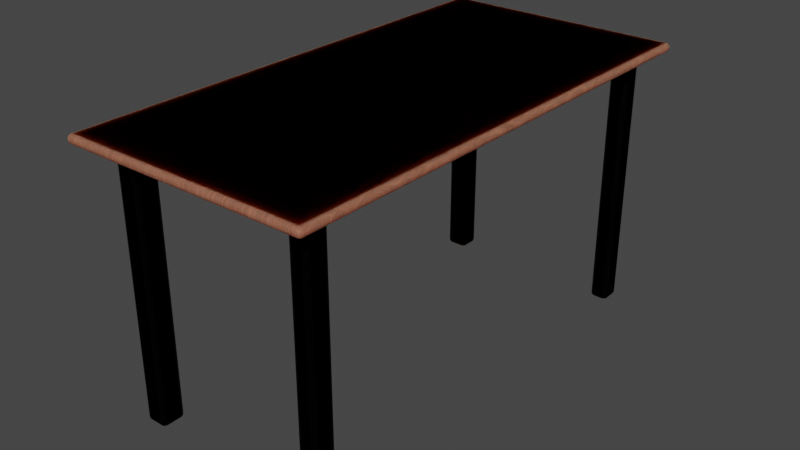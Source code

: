 # Source: Tables.blend  (saved by Blender 3.4.6; exported with 4.5.12 LTS)
import bpy
from mathutils import Matrix  # noqa: F401  (used for matrix-valued properties, if any)

bpy.ops.wm.read_factory_settings(use_empty=True)
scene = bpy.context.scene
scene.name = 'Scene'

# ---- collections
col_collection = bpy.data.collections.new('Collection'); scene.collection.children.link(col_collection)

# ---- images (referenced by path relative to the original .blend; pixels are not part of the script)
import os
ASSET_DIR = os.environ.get("B2B_ASSET_DIR", "")  # directory of the original .blend (textures are referenced by path, not embedded)
HERE = os.path.dirname(os.path.abspath(__file__))  # packed textures are extracted next to this script under _unpacked/

def load_image(name, relpath, width, height, colorspace="sRGB"):
    """Load a texture the original file referenced (path relative to the .blend, or extracted next to this script)."""
    p = next((c for c in (os.path.join(HERE, relpath), os.path.join(ASSET_DIR, relpath)) if relpath and os.path.exists(c)), "")
    if p:
        img = bpy.data.images.load(p, check_existing=True)
        img.name = name
    else:  # same state as the original file: an image datablock whose file is absent (Cycles renders it pink)
        img = bpy.data.images.new(name, width, height)
        img.source = "FILE"
        img.filepath = "//" + (relpath or name)
    img.colorspace_settings.name = colorspace
    return img
img_normals_table = load_image('Normals_Table', '', 1024, 1024, 'sRGB')
img_diffuse = load_image('Diffuse', 'Diffuse.png', 1024, 1024, 'sRGB')

# ---- materials (node trees are filled in below, after node groups)
mat_plank = bpy.data.materials.new('Plank')
mat_metal = bpy.data.materials.new('Metal')
mat_baking = bpy.data.materials.new('Baking')
mat_material = bpy.data.materials.new('Material')
mat_material.alpha_threshold = 0.0
mat_material.roughness = 0.5
mat_material.line_color = (0.0, 0.0, 0.0, 1.0)
mat_normals = bpy.data.materials.new('Normals')

# ---- material node trees
mat_plank.use_nodes = True; mat_plank.node_tree.nodes.clear()
_N = mat_plank.node_tree.nodes; _L = mat_plank.node_tree.links
n0 = _N.new('ShaderNodeTexNoise'); n0.name = 'Musgrave Texture'; n0.location = (-1074, 209)
n0.width = 150
n0.normalize = False
n0.inputs[2].default_value = 1.0
n0.inputs[3].default_value = 1.0
n0.inputs[4].default_value = 0.25
n1 = _N.new('ShaderNodeMapping'); n1.name = 'Mapping'; n1.location = (-1254, 169)
n1.inputs[3].default_value = (16.5, 3.9, 1.0)
n2 = _N.new('ShaderNodeBump'); n2.name = 'Bump'; n2.location = (-325, -285)
n2.inputs[0].default_value = 0.1
n2.inputs[1].default_value = 1.0
n2.inputs[2].default_value = 1.0
n3 = _N.new('ShaderNodeValToRGB'); n3.name = 'ColorRamp.001'; n3.location = (-499, 9)
while len(n3.color_ramp.elements) > 1: n3.color_ramp.elements.remove(n3.color_ramp.elements[-1])
n3.color_ramp.elements[0].position = 0.0; n3.color_ramp.elements[0].color = (0.0, 0.0, 0.0, 1.0)
_e = n3.color_ramp.elements.new(1.0); _e.color = (1.0, 1.0, 1.0, 1.0)
n4 = _N.new('ShaderNodeValToRGB'); n4.name = 'ColorRamp'; n4.location = (-504, 286)
while len(n4.color_ramp.elements) > 1: n4.color_ramp.elements.remove(n4.color_ramp.elements[-1])
n4.color_ramp.elements[0].position = 0.0; n4.color_ramp.elements[0].color = (1.0, 0.2656, 0.07006, 1.0)
_e = n4.color_ramp.elements.new(0.3318); _e.color = (1.0, 0.3599, 0.2254, 1.0)
_e = n4.color_ramp.elements.new(0.7227); _e.color = (0.0, 0.0, 0.0, 1.0)
n5 = _N.new('ShaderNodeTexNoise'); n5.name = 'Noise Texture'; n5.location = (-826, 200)
n5.inputs[2].default_value = 2.0
n5.inputs[3].default_value = 15.0
n5.inputs[4].default_value = 0.8
n5.inputs[8].default_value = 1.2
n6 = _N.new('ShaderNodeTexCoord'); n6.name = 'Texture Coordinate'; n6.location = (-1434, 169)
n7 = _N.new('ShaderNodeBsdfPrincipled'); n7.name = 'Principled BSDF'; n7.location = (50, 300)
n7.distribution = 'GGX'
n7.subsurface_method = 'RANDOM_WALK_SKIN'
n7.inputs[3].default_value = 1.45
n7.inputs[8].default_value = 1.0
n7.inputs[10].default_value = 0.06364
n7.inputs[27].default_value = (0.0, 0.0, 0.0, 1.0)
n7.inputs[28].default_value = 1.0
n8 = _N.new('ShaderNodeOutputMaterial'); n8.name = 'Material Output'; n8.location = (340, 300)
n9 = _N.new('ShaderNodeMix'); n9.name = 'Mix'; n9.location = (-120, 180)
n9.data_type = 'RGBA'
n9.inputs[0].default_value = 0.06364
_L.new(n1.outputs[0], n0.inputs[0])
_L.new(n2.outputs[0], n7.inputs[5])
_L.new(n3.outputs[0], n7.inputs[2])
_L.new(n0.outputs[0], n5.inputs[0])
_L.new(n5.outputs[0], n4.inputs[0])
_L.new(n5.outputs[0], n3.inputs[0])
_L.new(n5.outputs[0], n2.inputs[3])
_L.new(n6.outputs[3], n1.inputs[0])
_L.new(n7.outputs[0], n8.inputs[0])
_L.new(n4.outputs[0], n9.inputs[6])
_L.new(n4.outputs[0], n9.inputs[7])
_L.new(n9.outputs[2], n7.inputs[0])
n8.is_active_output = True
mat_metal.use_nodes = True; mat_metal.node_tree.nodes.clear()
_N = mat_metal.node_tree.nodes; _L = mat_metal.node_tree.links
n0 = _N.new('ShaderNodeOutputMaterial'); n0.name = 'Material Output'; n0.location = (300, 300)
n1 = _N.new('ShaderNodeBsdfPrincipled'); n1.name = 'Principled BSDF'; n1.location = (-3, 294)
n1.distribution = 'GGX'
n1.subsurface_method = 'RANDOM_WALK_SKIN'
n1.inputs[0].default_value = (0.0, 0.0, 0.0, 1.0)
n1.inputs[1].default_value = 0.8091
n1.inputs[2].default_value = 0.4682
n1.inputs[3].default_value = 1.45
n1.inputs[27].default_value = (0.0, 0.0, 0.0, 1.0)
n1.inputs[28].default_value = 1.0
_L.new(n1.outputs[0], n0.inputs[0])
n0.is_active_output = True
mat_baking.use_nodes = True; mat_baking.node_tree.nodes.clear()
_N = mat_baking.node_tree.nodes; _L = mat_baking.node_tree.links
n0 = _N.new('ShaderNodeBsdfPrincipled'); n0.name = 'Principled BSDF'; n0.location = (10, 300)
n0.distribution = 'GGX'
n0.subsurface_method = 'RANDOM_WALK_SKIN'
n0.inputs[3].default_value = 1.45
n0.inputs[27].default_value = (0.0, 0.0, 0.0, 1.0)
n0.inputs[28].default_value = 1.0
n1 = _N.new('ShaderNodeOutputMaterial'); n1.name = 'Material Output'; n1.location = (300, 300)
n2 = _N.new('ShaderNodeTexImage'); n2.name = 'Image Texture'; n2.location = (-367, 242)
n2.image = img_normals_table
_L.new(n0.outputs[0], n1.inputs[0])
_L.new(n2.outputs[0], n0.inputs[0])
n1.is_active_output = True
mat_material.use_nodes = True; mat_material.node_tree.nodes.clear()
_N = mat_material.node_tree.nodes; _L = mat_material.node_tree.links
n0 = _N.new('ShaderNodeOutputMaterial'); n0.name = 'Material Output'; n0.location = (300, 300)
n1 = _N.new('ShaderNodeBsdfPrincipled'); n1.name = 'Principled BSDF'; n1.location = (10, 300)
n1.distribution = 'GGX'
n1.subsurface_method = 'RANDOM_WALK_SKIN'
n1.inputs[3].default_value = 1.45
n1.inputs[27].default_value = (0.0, 0.0, 0.0, 1.0)
n1.inputs[28].default_value = 1.0
_L.new(n1.outputs[0], n0.inputs[0])
n0.is_active_output = True
mat_normals.use_nodes = True; mat_normals.node_tree.nodes.clear()
_N = mat_normals.node_tree.nodes; _L = mat_normals.node_tree.links
n0 = _N.new('ShaderNodeBsdfPrincipled'); n0.name = 'Principled BSDF'; n0.location = (10, 300)
n0.distribution = 'GGX'
n0.subsurface_method = 'RANDOM_WALK_SKIN'
n0.inputs[3].default_value = 1.45
n0.inputs[27].default_value = (0.0, 0.0, 0.0, 1.0)
n0.inputs[28].default_value = 1.0
n1 = _N.new('ShaderNodeOutputMaterial'); n1.name = 'Material Output'; n1.location = (300, 300)
n2 = _N.new('ShaderNodeTexImage'); n2.name = 'Image Texture'; n2.location = (-506, 203)
n2.image = img_diffuse
_L.new(n0.outputs[0], n1.inputs[0])
n1.is_active_output = True

# ---- world
world_world = bpy.data.worlds.new('World'); scene.world = world_world
world_world.use_nodes = True; world_world.node_tree.nodes.clear()
_N = world_world.node_tree.nodes; _L = world_world.node_tree.links
n0 = _N.new('ShaderNodeOutputWorld'); n0.name = 'World Output'; n0.location = (300, 300)
n1 = _N.new('ShaderNodeBackground'); n1.name = 'Background'; n1.location = (10, 300)
n1.inputs[0].default_value = (0.05088, 0.05088, 0.05088, 1.0)
_L.new(n1.outputs[0], n0.inputs[0])
n0.is_active_output = True
world_world.color = (0.05088, 0.05088, 0.05088)
world_world.use_sun_shadow = False
world_world.sun_shadow_jitter_overblur = 0.0

# ---- meshes
me_cube_004 = bpy.data.meshes.new('Cube.004')
me_cube_004.from_pydata([(0.9725, -2.014, 2.171), (0.9725, -2.014, 2.1), (0.9725, 1.986, 2.171), (0.9725, 1.986, 2.1), (-1.028, -2.014, 2.171), (-1.028, -2.014, 2.1), (-1.028, 1.986, 2.171), (-1.028, 1.986, 2.1), (0.9725, -1.814, 2.171), (0.9725, -1.814, 2.1), (-1.028, -1.814, 2.171), (-1.028, -1.814, 2.1), (0.9725, -1.624, 2.1), (-1.028, -1.624, 2.171), (0.9725, -1.624, 2.171), (-1.028, -1.624, 2.1), (0.9725, 1.805, 2.1), (-1.028, 1.805, 2.171), (0.9725, 1.805, 2.171), (-1.028, 1.805, 2.1), (0.9725, 1.634, 2.171), (-1.028, 1.634, 2.1), (0.9725, 1.634, 2.1), (-1.028, 1.634, 2.171), (-0.8275, 1.986, 2.171), (-0.8275, 1.986, 2.1), (-0.8275, -2.014, 2.171), (-0.8275, -2.014, 2.1), (-0.8275, -1.814, 2.1), (-0.8275, -1.814, 2.171), (-0.8275, -1.624, 2.171), (-0.8275, -1.624, 2.1), (-0.8275, 1.805, 2.1), (-0.8275, 1.805, 2.171), (-0.8275, 1.634, 2.1), (-0.8275, 1.634, 2.171), (-0.6475, 1.986, 2.171), (-0.6475, -2.014, 2.1), (-0.6475, -1.814, 2.171), (-0.6475, -1.624, 2.171), (-0.6475, 1.805, 2.171), (-0.6475, 1.634, 2.171), (-0.6475, 1.986, 2.1), (-0.6475, -2.014, 2.171), (-0.6475, -1.814, 2.1), (-0.6475, -1.624, 2.1), (-0.6475, 1.805, 2.1), (-0.6475, 1.634, 2.1), (0.8105, 1.986, 2.171), (0.8105, -2.014, 2.1), (0.8105, -1.814, 2.171), (0.8105, -1.624, 2.171), (0.8105, 1.805, 2.171), (0.8105, 1.634, 2.171), (0.8105, 1.986, 2.1), (0.8105, -2.014, 2.171), (0.8105, -1.814, 2.1), (0.8105, -1.624, 2.1), (0.8105, 1.805, 2.1), (0.8105, 1.634, 2.1), (0.6647, 1.986, 2.1), (0.6647, -2.014, 2.171), (0.6647, -1.814, 2.1), (0.6647, -1.624, 2.1), (0.6647, 1.805, 2.1), (0.6647, 1.634, 2.1), (0.6647, 1.986, 2.171), (0.6647, -2.014, 2.1), (0.6647, -1.814, 2.171), (0.6647, -1.624, 2.171), (0.6647, 1.805, 2.171), (0.6647, 1.634, 2.171), (-0.6475, -1.814, 2.0), (-0.8275, -1.814, 2.0), (-0.6475, -1.624, 2.0), (-0.8275, -1.624, 2.0), (-0.6475, 1.805, 2.0), (-0.8275, 1.805, 2.0), (-0.6475, 1.634, 2.0), (-0.8275, 1.634, 2.0), (0.6647, -1.814, 2.0), (0.6647, -1.624, 2.0), (0.6647, 1.805, 2.0), (0.6647, 1.634, 2.0), (0.8105, 1.805, 2.0), (0.8105, 1.634, 2.0), (0.8105, -1.624, 2.0), (0.8105, -1.814, 2.0), (-0.6475, -1.814, 5.661e-08), (-0.8275, -1.814, 7.235e-08), (-0.6475, -1.624, 5.661e-08), (-0.8275, -1.624, 7.235e-08), (-0.6475, 1.805, 5.661e-08), (-0.8275, 1.805, 7.235e-08), (-0.6475, 1.634, 5.661e-08), (-0.8275, 1.634, 7.235e-08), (0.8105, 1.805, -7.085e-08), (0.8105, 1.634, -7.085e-08), (0.8105, -1.624, -7.085e-08), (0.8105, -1.814, -7.085e-08), (0.6647, -1.814, -5.811e-08), (0.6647, -1.624, -5.811e-08), (0.6647, 1.805, -5.811e-08), (0.6647, 1.634, -5.811e-08)], [], [(18, 16, 3, 2), (24, 25, 7, 6), (10, 11, 5, 4), (55, 49, 1, 0), (29, 10, 4, 26), (56, 9, 1, 49), (57, 12, 9, 56), (30, 13, 10, 29), (13, 15, 11, 10), (0, 1, 9, 8), (23, 21, 15, 13), (35, 23, 13, 30), (59, 22, 12, 57), (8, 9, 12, 14), (54, 3, 16, 58), (24, 6, 17, 33), (6, 7, 19, 17), (20, 22, 16, 18), (14, 12, 22, 20), (58, 16, 22, 59), (33, 17, 23, 35), (17, 19, 21, 23), (40, 33, 35, 41), (19, 32, 34, 21), (36, 24, 33, 40), (7, 25, 32, 19), (21, 34, 31, 15), (41, 35, 30, 39), (39, 30, 29, 38), (15, 31, 28, 11), (11, 28, 27, 5), (38, 29, 26, 43), (4, 5, 27, 26), (36, 42, 25, 24), (66, 60, 42, 36), (68, 38, 43, 61), (69, 39, 38, 68), (71, 41, 39, 69), (66, 36, 40, 70), (70, 40, 41, 71), (62, 44, 72, 80), (25, 42, 46, 32), (64, 58, 84, 82), (59, 57, 86, 85), (28, 44, 37, 27), (26, 27, 37, 43), (18, 52, 53, 20), (2, 48, 52, 18), (20, 53, 51, 14), (14, 51, 50, 8), (8, 50, 55, 0), (2, 3, 54, 48), (31, 34, 79, 75), (60, 54, 58, 64), (32, 46, 76, 77), (56, 62, 80, 87), (62, 56, 49, 67), (61, 67, 49, 55), (43, 37, 67, 61), (44, 62, 67, 37), (47, 45, 74, 78), (47, 65, 63, 45), (42, 60, 64, 46), (58, 59, 85, 84), (52, 70, 71, 53), (48, 66, 70, 52), (53, 71, 69, 51), (51, 69, 68, 50), (50, 68, 61, 55), (48, 54, 60, 66), (86, 87, 99, 98), (79, 78, 74, 75), (75, 74, 90, 91), (83, 82, 102, 103), (83, 85, 86, 81), (72, 73, 89, 88), (74, 81, 80, 72), (76, 82, 83, 78), (57, 56, 87, 86), (45, 63, 81, 74), (44, 28, 73, 72), (28, 31, 75, 73), (46, 64, 82, 76), (65, 47, 78, 83), (63, 65, 83, 81), (34, 32, 77, 79), (93, 92, 94, 95), (91, 90, 88, 89), (102, 96, 97, 103), (101, 98, 99, 100), (77, 76, 92, 93), (87, 80, 100, 99), (78, 79, 95, 94), (81, 86, 98, 101), (76, 78, 94, 92), (79, 77, 93, 95), (82, 84, 96, 102), (85, 83, 103, 97), (74, 72, 88, 90), (73, 75, 91, 89), (80, 81, 101, 100), (84, 85, 97, 96)])
me_cube_004.polygons.foreach_set('material_index', [0, 0, 0, 0, 0, 0, 0, 0, 0, 0, 0, 0, 0, 0, 0, 0, 0, 0, 0, 0, 0, 0, 0, 0, 0, 0, 0, 0, 0, 0, 0, 0, 0, 0, 0, 0, 0, 0, 0, 0, 1, 0, 1, 1, 0, 0, 0, 0, 0, 0, 0, 0, 1, 0, 1, 1, 0, 0, 0, 0, 0, 0, 0, 1, 0, 0, 0, 0, 0, 0, 1, 0, 1, 1, 0, 1, 0, 0, 1, 0, 1, 1, 1, 0, 0, 1, 0, 0, 0, 0, 1, 1, 1, 1, 1, 1, 1, 1, 1, 1, 1, 1])
_uv = me_cube_004.uv_layers.new(name='UVMap')
_uv.uv.foreach_set('vector', [0.9065, 0.2947, 0.8973, 0.2947, 0.8973, 0.2714, 0.9065, 0.2714, 0.8877, 0.5557, 0.8784, 0.5557, 0.8784, 0.5299, 0.8877, 0.5299, 0.9157, 0.2972, 0.9065, 0.2972, 0.9065, 0.2714, 0.9157, 0.2714, 0.4237, 0.5379, 0.4145, 0.5379, 0.4145, 0.5169, 0.4237, 0.5169, 0.2843, 0.02585, 0.2585, 0.02585, 0.2585, 0.0, 0.2843, 0.0, 0.02094, 0.02585, 5.96e-08, 0.02585, 5.96e-08, 0.0, 0.02094, 0.0, 0.02094, 0.0504, 5.96e-08, 0.0504, 5.96e-08, 0.02585, 0.02094, 0.02585, 0.2843, 0.0504, 0.2585, 0.0504, 0.2585, 0.02585, 0.2843, 0.02585, 0.9157, 0.3218, 0.9065, 0.3218, 0.9065, 0.2972, 0.9157, 0.2972, 0.9065, 0.7883, 0.8973, 0.7883, 0.8973, 0.7625, 0.9065, 0.7625, 0.9157, 0.7428, 0.9065, 0.7428, 0.9065, 0.3218, 0.9157, 0.3218, 0.2843, 0.4714, 0.2585, 0.4714, 0.2585, 0.0504, 0.2843, 0.0504, 0.02094, 0.4714, 0.0, 0.4714, 5.96e-08, 0.0504, 0.02094, 0.0504, 0.9065, 0.7625, 0.8973, 0.7625, 0.8973, 0.7379, 0.9065, 0.7379, 0.02094, 0.5169, 0.0, 0.5169, 0.0, 0.4936, 0.02094, 0.4936, 0.2843, 0.5169, 0.2585, 0.5169, 0.2585, 0.4936, 0.2843, 0.4936, 0.9157, 0.7883, 0.9065, 0.7883, 0.9065, 0.765, 0.9157, 0.765, 0.9065, 0.3169, 0.8973, 0.3169, 0.8973, 0.2947, 0.9065, 0.2947, 0.9065, 0.7379, 0.8973, 0.7379, 0.8973, 0.3169, 0.9065, 0.3169, 0.02094, 0.4936, 0.0, 0.4936, 0.0, 0.4714, 0.02094, 0.4714, 0.2843, 0.4936, 0.2585, 0.4936, 0.2585, 0.4714, 0.2843, 0.4714, 0.9157, 0.765, 0.9065, 0.765, 0.9065, 0.7428, 0.9157, 0.7428, 0.3076, 0.4936, 0.2843, 0.4936, 0.2843, 0.4714, 0.3076, 0.4714, 0.2585, 0.4936, 0.2326, 0.4936, 0.2326, 0.4714, 0.2585, 0.4714, 0.3076, 0.5169, 0.2843, 0.5169, 0.2843, 0.4936, 0.3076, 0.4936, 0.2585, 0.5169, 0.2326, 0.5169, 0.2326, 0.4936, 0.2585, 0.4936, 0.2585, 0.4714, 0.2326, 0.4714, 0.2326, 0.0504, 0.2585, 0.0504, 0.3076, 0.4714, 0.2843, 0.4714, 0.2843, 0.0504, 0.3076, 0.0504, 0.3076, 0.0504, 0.2843, 0.0504, 0.2843, 0.02585, 0.3076, 0.02585, 0.2585, 0.0504, 0.2326, 0.0504, 0.2326, 0.02585, 0.2585, 0.02585, 0.2585, 0.02585, 0.2326, 0.02585, 0.2326, 5.96e-08, 0.2585, 5.96e-08, 0.3076, 0.02585, 0.2843, 0.02585, 0.2843, 0.0, 0.3076, 0.0, 0.4237, 0.7754, 0.4145, 0.7754, 0.4145, 0.7495, 0.4237, 0.7495, 0.8877, 0.579, 0.8784, 0.579, 0.8784, 0.5557, 0.8877, 0.5557, 0.8877, 0.7485, 0.8784, 0.7485, 0.8784, 0.579, 0.8877, 0.579, 0.4772, 0.02585, 0.3076, 0.02585, 0.3076, 0.0, 0.4772, 0.0, 0.4772, 0.0504, 0.3076, 0.0504, 0.3076, 0.02585, 0.4772, 0.02585, 0.4772, 0.4714, 0.3076, 0.4714, 0.3076, 0.0504, 0.4772, 0.0504, 0.4772, 0.5169, 0.3076, 0.5169, 0.3076, 0.4936, 0.4772, 0.4936, 0.4772, 0.4936, 0.3076, 0.4936, 0.3076, 0.4714, 0.4772, 0.4714, 0.9812, 0.2714, 0.8116, 0.2714, 0.8116, 0.2585, 0.9812, 0.2585, 0.2326, 0.5169, 0.2094, 0.5169, 0.2094, 0.4936, 0.2326, 0.4936, 0.3624, 0.5169, 0.3813, 0.5169, 0.3813, 0.5299, 0.3624, 0.5299, 0.7883, 0.4899, 0.7883, 0.911, 0.7754, 0.911, 0.7754, 0.4899, 0.2326, 0.02585, 0.2094, 0.02585, 0.2094, 5.96e-08, 0.2326, 5.96e-08, 0.4237, 0.7495, 0.4145, 0.7495, 0.4145, 0.7263, 0.4237, 0.7263, 0.5169, 0.4936, 0.496, 0.4936, 0.496, 0.4714, 0.5169, 0.4714, 0.5169, 0.5169, 0.496, 0.5169, 0.496, 0.4936, 0.5169, 0.4936, 0.5169, 0.4714, 0.496, 0.4714, 0.496, 0.0504, 0.5169, 0.0504, 0.5169, 0.0504, 0.496, 0.0504, 0.496, 0.02585, 0.5169, 0.02585, 0.5169, 0.02585, 0.496, 0.02585, 0.496, 0.0, 0.5169, 0.0, 0.8877, 0.7883, 0.8784, 0.7883, 0.8784, 0.7674, 0.8877, 0.7674, 0.7883, 0.02455, 0.7883, 0.4456, 0.7754, 0.4456, 0.7754, 0.02455, 0.03978, 0.5169, 0.02094, 0.5169, 0.02094, 0.4936, 0.03978, 0.4936, 0.1696, 0.5169, 0.1928, 0.5169, 0.1928, 0.5299, 0.1696, 0.5299, 1.0, 0.2714, 0.9812, 0.2714, 0.9812, 0.2585, 1.0, 0.2585, 0.03978, 0.02585, 0.02094, 0.02585, 0.02094, 0.0, 0.03978, 0.0, 0.4237, 0.5567, 0.4145, 0.5567, 0.4145, 0.5379, 0.4237, 0.5379, 0.4237, 0.7263, 0.4145, 0.7263, 0.4145, 0.5567, 0.4237, 0.5567, 0.2094, 0.02585, 0.03978, 0.02585, 0.03978, 0.0, 0.2094, 5.96e-08, 0.8526, 0.6924, 0.8526, 0.2714, 0.8655, 0.2714, 0.8655, 0.6924, 0.1696, 0.938, 4.47e-08, 0.938, 0.0, 0.5169, 0.1696, 0.5169, 0.2094, 0.5169, 0.03978, 0.5169, 0.03978, 0.4936, 0.2094, 0.4936, 0.7883, 0.4678, 0.7883, 0.4899, 0.7754, 0.4899, 0.7754, 0.4678, 0.496, 0.4936, 0.4772, 0.4936, 0.4772, 0.4714, 0.496, 0.4714, 0.496, 0.5169, 0.4772, 0.5169, 0.4772, 0.4936, 0.496, 0.4936, 0.496, 0.4714, 0.4772, 0.4714, 0.4772, 0.0504, 0.496, 0.0504, 0.496, 0.0504, 0.4772, 0.0504, 0.4772, 0.02585, 0.496, 0.02585, 0.496, 0.02585, 0.4772, 0.02585, 0.4772, 0.0, 0.496, 0.0, 0.8877, 0.7674, 0.8784, 0.7674, 0.8784, 0.7485, 0.8877, 0.7485, 0.7754, 0.911, 0.7754, 0.9355, 0.5169, 0.9355, 0.5169, 0.911, 0.8116, 0.6924, 0.7883, 0.6924, 0.7883, 0.2714, 0.8116, 0.2714, 0.4459, 0.5169, 0.4691, 0.5169, 0.4691, 0.7754, 0.4459, 0.7754, 0.4237, 0.5169, 0.4459, 0.5169, 0.4459, 0.7754, 0.4237, 0.7754, 0.8304, 0.6924, 0.8116, 0.6924, 0.8116, 0.2714, 0.8304, 0.2714, 0.8116, 0.2585, 0.7883, 0.2585, 0.7883, 0.0, 0.8116, 0.0, 0.8304, 0.6924, 0.8304, 0.862, 0.8059, 0.862, 0.8059, 0.6924, 0.8747, 0.6924, 0.8747, 0.862, 0.8526, 0.862, 0.8526, 0.6924, 0.7883, 0.911, 0.7883, 0.9355, 0.7754, 0.9355, 0.7754, 0.911, 0.9157, 0.441, 0.9157, 0.2714, 0.9286, 0.2714, 0.9286, 0.441, 0.8116, 0.2714, 0.7883, 0.2714, 0.7883, 0.2585, 0.8116, 0.2585, 0.7883, 0.0, 0.7883, 0.02455, 0.7754, 0.02455, 0.7754, 0.0, 0.1928, 0.5169, 0.3624, 0.5169, 0.3624, 0.5299, 0.1928, 0.5299, 0.7929, 0.862, 0.7929, 0.6924, 0.8059, 0.6924, 0.8059, 0.862, 0.8655, 0.6924, 0.8655, 0.2714, 0.8784, 0.2714, 0.8784, 0.6924, 0.7883, 0.4456, 0.7883, 0.4678, 0.7754, 0.4678, 0.7754, 0.4456, 0.3923, 0.7987, 0.3923, 0.7754, 0.4145, 0.7754, 0.4145, 0.7987, 0.4377, 0.7999, 0.4145, 0.7999, 0.4145, 0.7754, 0.4377, 0.7754, 0.488, 0.7976, 0.4691, 0.7976, 0.4691, 0.7754, 0.488, 0.7754, 0.5112, 0.7999, 0.4924, 0.7999, 0.4924, 0.7754, 0.5112, 0.7754, 0.1696, 0.5299, 0.1928, 0.5299, 0.1928, 0.7883, 0.1696, 0.7883, 1.0, 0.2585, 0.9812, 0.2585, 0.9812, 2.98e-08, 1.0, 2.98e-08, 0.4691, 0.5169, 0.4924, 0.5169, 0.4924, 0.7754, 0.4691, 0.7754, 0.8784, 0.2714, 0.8973, 0.2714, 0.8973, 0.5299, 0.8784, 0.5299, 0.8526, 0.5299, 0.8304, 0.5299, 0.8304, 0.2714, 0.8526, 0.2714, 0.7754, 0.4456, 0.7754, 0.4678, 0.5169, 0.4678, 0.5169, 0.4456, 0.3624, 0.5299, 0.3813, 0.5299, 0.3813, 0.7883, 0.3624, 0.7883, 0.8493, 0.7883, 0.8304, 0.7883, 0.8304, 0.5299, 0.8493, 0.5299, 0.4924, 0.5169, 0.5169, 0.5169, 0.5169, 0.7754, 0.4924, 0.7754, 0.7754, 0.0, 0.7754, 0.02455, 0.5169, 0.02455, 0.5169, 0.0, 0.3813, 0.5169, 0.4058, 0.5169, 0.4058, 0.7754, 0.3813, 0.7754, 0.7754, 0.4678, 0.7754, 0.4899, 0.5169, 0.4899, 0.5169, 0.4678])
me_cube_004.materials.append(mat_plank)
me_cube_004.materials.append(mat_metal)
me_cube_004.materials.append(mat_baking)
me_cube_004.update()
me_cube_005 = bpy.data.meshes.new('Cube.005')
me_cube_005.from_pydata([(0.9725, -2.014, 2.171), (0.9725, -2.014, 2.1), (0.9725, 1.986, 2.171), (0.9725, 1.986, 2.1), (-1.028, -2.014, 2.171), (-1.028, -2.014, 2.1), (-1.028, 1.986, 2.171), (-1.028, 1.986, 2.1), (0.9725, -1.814, 2.171), (0.9725, -1.814, 2.1), (-1.028, -1.814, 2.171), (-1.028, -1.814, 2.1), (0.9725, -1.624, 2.1), (-1.028, -1.624, 2.171), (0.9725, -1.624, 2.171), (-1.028, -1.624, 2.1), (0.9725, 1.805, 2.1), (-1.028, 1.805, 2.171), (0.9725, 1.805, 2.171), (-1.028, 1.805, 2.1), (0.9725, 1.634, 2.171), (-1.028, 1.634, 2.1), (0.9725, 1.634, 2.1), (-1.028, 1.634, 2.171), (-0.8275, 1.986, 2.171), (-0.8275, 1.986, 2.1), (-0.8275, -2.014, 2.171), (-0.8275, -2.014, 2.1), (-0.8275, -1.814, 2.1), (-0.8275, -1.814, 2.171), (-0.8275, -1.624, 2.171), (-0.8275, -1.624, 2.1), (-0.8275, 1.805, 2.1), (-0.8275, 1.805, 2.171), (-0.8275, 1.634, 2.1), (-0.8275, 1.634, 2.171), (-0.6475, 1.986, 2.171), (-0.6475, -2.014, 2.1), (-0.6475, -1.814, 2.171), (-0.6475, -1.624, 2.171), (-0.6475, 1.805, 2.171), (-0.6475, 1.634, 2.171), (-0.6475, 1.986, 2.1), (-0.6475, -2.014, 2.171), (-0.6475, -1.814, 2.1), (-0.6475, -1.624, 2.1), (-0.6475, 1.805, 2.1), (-0.6475, 1.634, 2.1), (0.8105, 1.986, 2.171), (0.8105, -2.014, 2.1), (0.8105, -1.814, 2.171), (0.8105, -1.624, 2.171), (0.8105, 1.805, 2.171), (0.8105, 1.634, 2.171), (0.8105, 1.986, 2.1), (0.8105, -2.014, 2.171), (0.8105, -1.814, 2.1), (0.8105, -1.624, 2.1), (0.8105, 1.805, 2.1), (0.8105, 1.634, 2.1), (0.6647, 1.986, 2.1), (0.6647, -2.014, 2.171), (0.6647, -1.814, 2.1), (0.6647, -1.624, 2.1), (0.6647, 1.805, 2.1), (0.6647, 1.634, 2.1), (0.6647, 1.986, 2.171), (0.6647, -2.014, 2.1), (0.6647, -1.814, 2.171), (0.6647, -1.624, 2.171), (0.6647, 1.805, 2.171), (0.6647, 1.634, 2.171), (-0.6475, -1.814, 2.0), (-0.8275, -1.814, 2.0), (-0.6475, -1.624, 2.0), (-0.8275, -1.624, 2.0), (-0.6475, 1.805, 2.0), (-0.8275, 1.805, 2.0), (-0.6475, 1.634, 2.0), (-0.8275, 1.634, 2.0), (0.6647, -1.814, 2.0), (0.6647, -1.624, 2.0), (0.6647, 1.805, 2.0), (0.6647, 1.634, 2.0), (0.8105, 1.805, 2.0), (0.8105, 1.634, 2.0), (0.8105, -1.624, 2.0), (0.8105, -1.814, 2.0), (-0.6475, -1.814, 5.661e-08), (-0.8275, -1.814, 7.235e-08), (-0.6475, -1.624, 5.661e-08), (-0.8275, -1.624, 7.235e-08), (-0.6475, 1.805, 5.661e-08), (-0.8275, 1.805, 7.235e-08), (-0.6475, 1.634, 5.661e-08), (-0.8275, 1.634, 7.235e-08), (0.8105, 1.805, -7.085e-08), (0.8105, 1.634, -7.085e-08), (0.8105, -1.624, -7.085e-08), (0.8105, -1.814, -7.085e-08), (0.6647, -1.814, -5.811e-08), (0.6647, -1.624, -5.811e-08), (0.6647, 1.805, -5.811e-08), (0.6647, 1.634, -5.811e-08)], [], [(18, 16, 3, 2), (24, 25, 7, 6), (10, 11, 5, 4), (55, 49, 1, 0), (29, 10, 4, 26), (56, 9, 1, 49), (57, 12, 9, 56), (30, 13, 10, 29), (13, 15, 11, 10), (0, 1, 9, 8), (23, 21, 15, 13), (35, 23, 13, 30), (59, 22, 12, 57), (8, 9, 12, 14), (54, 3, 16, 58), (24, 6, 17, 33), (6, 7, 19, 17), (20, 22, 16, 18), (14, 12, 22, 20), (58, 16, 22, 59), (33, 17, 23, 35), (17, 19, 21, 23), (40, 33, 35, 41), (19, 32, 34, 21), (36, 24, 33, 40), (7, 25, 32, 19), (21, 34, 31, 15), (41, 35, 30, 39), (39, 30, 29, 38), (15, 31, 28, 11), (11, 28, 27, 5), (38, 29, 26, 43), (4, 5, 27, 26), (36, 42, 25, 24), (66, 60, 42, 36), (68, 38, 43, 61), (69, 39, 38, 68), (71, 41, 39, 69), (66, 36, 40, 70), (70, 40, 41, 71), (62, 44, 72, 80), (25, 42, 46, 32), (64, 58, 84, 82), (59, 57, 86, 85), (28, 44, 37, 27), (26, 27, 37, 43), (18, 52, 53, 20), (2, 48, 52, 18), (20, 53, 51, 14), (14, 51, 50, 8), (8, 50, 55, 0), (2, 3, 54, 48), (31, 34, 79, 75), (60, 54, 58, 64), (32, 46, 76, 77), (56, 62, 80, 87), (62, 56, 49, 67), (61, 67, 49, 55), (43, 37, 67, 61), (44, 62, 67, 37), (47, 45, 74, 78), (47, 65, 63, 45), (42, 60, 64, 46), (58, 59, 85, 84), (52, 70, 71, 53), (48, 66, 70, 52), (53, 71, 69, 51), (51, 69, 68, 50), (50, 68, 61, 55), (48, 54, 60, 66), (86, 87, 99, 98), (79, 78, 74, 75), (75, 74, 90, 91), (83, 82, 102, 103), (83, 85, 86, 81), (72, 73, 89, 88), (74, 81, 80, 72), (76, 82, 83, 78), (57, 56, 87, 86), (45, 63, 81, 74), (44, 28, 73, 72), (28, 31, 75, 73), (46, 64, 82, 76), (65, 47, 78, 83), (63, 65, 83, 81), (34, 32, 77, 79), (93, 92, 94, 95), (91, 90, 88, 89), (102, 96, 97, 103), (101, 98, 99, 100), (77, 76, 92, 93), (87, 80, 100, 99), (78, 79, 95, 94), (81, 86, 98, 101), (76, 78, 94, 92), (79, 77, 93, 95), (82, 84, 96, 102), (85, 83, 103, 97), (74, 72, 88, 90), (73, 75, 91, 89), (80, 81, 101, 100), (84, 85, 97, 96)])
me_cube_005.polygons.foreach_set('material_index', [0, 0, 0, 0, 0, 0, 0, 0, 0, 0, 0, 0, 0, 0, 0, 0, 0, 0, 0, 0, 0, 0, 0, 0, 0, 0, 0, 0, 0, 0, 0, 0, 0, 0, 0, 0, 0, 0, 0, 0, 1, 0, 1, 1, 0, 0, 0, 0, 0, 0, 0, 0, 1, 0, 1, 1, 0, 0, 0, 0, 0, 0, 0, 1, 0, 0, 0, 0, 0, 0, 1, 0, 1, 1, 0, 1, 0, 0, 1, 0, 1, 1, 1, 0, 0, 1, 0, 0, 0, 0, 1, 1, 1, 1, 1, 1, 1, 1, 1, 1, 1, 1])
_uv = me_cube_005.uv_layers.new(name='UVMap')
_uv.uv.foreach_set('vector', [0.9065, 0.2947, 0.8973, 0.2947, 0.8973, 0.2714, 0.9065, 0.2714, 0.8877, 0.5557, 0.8784, 0.5557, 0.8784, 0.5299, 0.8877, 0.5299, 0.9157, 0.2972, 0.9065, 0.2972, 0.9065, 0.2714, 0.9157, 0.2714, 0.4237, 0.5379, 0.4145, 0.5379, 0.4145, 0.5169, 0.4237, 0.5169, 0.2843, 0.02585, 0.2585, 0.02585, 0.2585, 0.0, 0.2843, 0.0, 0.02094, 0.02585, 5.96e-08, 0.02585, 5.96e-08, 0.0, 0.02094, 0.0, 0.02094, 0.0504, 5.96e-08, 0.0504, 5.96e-08, 0.02585, 0.02094, 0.02585, 0.2843, 0.0504, 0.2585, 0.0504, 0.2585, 0.02585, 0.2843, 0.02585, 0.9157, 0.3218, 0.9065, 0.3218, 0.9065, 0.2972, 0.9157, 0.2972, 0.9065, 0.7883, 0.8973, 0.7883, 0.8973, 0.7625, 0.9065, 0.7625, 0.9157, 0.7428, 0.9065, 0.7428, 0.9065, 0.3218, 0.9157, 0.3218, 0.2843, 0.4714, 0.2585, 0.4714, 0.2585, 0.0504, 0.2843, 0.0504, 0.02094, 0.4714, 0.0, 0.4714, 5.96e-08, 0.0504, 0.02094, 0.0504, 0.9065, 0.7625, 0.8973, 0.7625, 0.8973, 0.7379, 0.9065, 0.7379, 0.02094, 0.5169, 0.0, 0.5169, 0.0, 0.4936, 0.02094, 0.4936, 0.2843, 0.5169, 0.2585, 0.5169, 0.2585, 0.4936, 0.2843, 0.4936, 0.9157, 0.7883, 0.9065, 0.7883, 0.9065, 0.765, 0.9157, 0.765, 0.9065, 0.3169, 0.8973, 0.3169, 0.8973, 0.2947, 0.9065, 0.2947, 0.9065, 0.7379, 0.8973, 0.7379, 0.8973, 0.3169, 0.9065, 0.3169, 0.02094, 0.4936, 0.0, 0.4936, 0.0, 0.4714, 0.02094, 0.4714, 0.2843, 0.4936, 0.2585, 0.4936, 0.2585, 0.4714, 0.2843, 0.4714, 0.9157, 0.765, 0.9065, 0.765, 0.9065, 0.7428, 0.9157, 0.7428, 0.3076, 0.4936, 0.2843, 0.4936, 0.2843, 0.4714, 0.3076, 0.4714, 0.2585, 0.4936, 0.2326, 0.4936, 0.2326, 0.4714, 0.2585, 0.4714, 0.3076, 0.5169, 0.2843, 0.5169, 0.2843, 0.4936, 0.3076, 0.4936, 0.2585, 0.5169, 0.2326, 0.5169, 0.2326, 0.4936, 0.2585, 0.4936, 0.2585, 0.4714, 0.2326, 0.4714, 0.2326, 0.0504, 0.2585, 0.0504, 0.3076, 0.4714, 0.2843, 0.4714, 0.2843, 0.0504, 0.3076, 0.0504, 0.3076, 0.0504, 0.2843, 0.0504, 0.2843, 0.02585, 0.3076, 0.02585, 0.2585, 0.0504, 0.2326, 0.0504, 0.2326, 0.02585, 0.2585, 0.02585, 0.2585, 0.02585, 0.2326, 0.02585, 0.2326, 5.96e-08, 0.2585, 5.96e-08, 0.3076, 0.02585, 0.2843, 0.02585, 0.2843, 0.0, 0.3076, 0.0, 0.4237, 0.7754, 0.4145, 0.7754, 0.4145, 0.7495, 0.4237, 0.7495, 0.8877, 0.579, 0.8784, 0.579, 0.8784, 0.5557, 0.8877, 0.5557, 0.8877, 0.7485, 0.8784, 0.7485, 0.8784, 0.579, 0.8877, 0.579, 0.4772, 0.02585, 0.3076, 0.02585, 0.3076, 0.0, 0.4772, 0.0, 0.4772, 0.0504, 0.3076, 0.0504, 0.3076, 0.02585, 0.4772, 0.02585, 0.4772, 0.4714, 0.3076, 0.4714, 0.3076, 0.0504, 0.4772, 0.0504, 0.4772, 0.5169, 0.3076, 0.5169, 0.3076, 0.4936, 0.4772, 0.4936, 0.4772, 0.4936, 0.3076, 0.4936, 0.3076, 0.4714, 0.4772, 0.4714, 0.9812, 0.2714, 0.8116, 0.2714, 0.8116, 0.2585, 0.9812, 0.2585, 0.2326, 0.5169, 0.2094, 0.5169, 0.2094, 0.4936, 0.2326, 0.4936, 0.3624, 0.5169, 0.3813, 0.5169, 0.3813, 0.5299, 0.3624, 0.5299, 0.7883, 0.4899, 0.7883, 0.911, 0.7754, 0.911, 0.7754, 0.4899, 0.2326, 0.02585, 0.2094, 0.02585, 0.2094, 5.96e-08, 0.2326, 5.96e-08, 0.4237, 0.7495, 0.4145, 0.7495, 0.4145, 0.7263, 0.4237, 0.7263, 0.5169, 0.4936, 0.496, 0.4936, 0.496, 0.4714, 0.5169, 0.4714, 0.5169, 0.5169, 0.496, 0.5169, 0.496, 0.4936, 0.5169, 0.4936, 0.5169, 0.4714, 0.496, 0.4714, 0.496, 0.0504, 0.5169, 0.0504, 0.5169, 0.0504, 0.496, 0.0504, 0.496, 0.02585, 0.5169, 0.02585, 0.5169, 0.02585, 0.496, 0.02585, 0.496, 0.0, 0.5169, 0.0, 0.8877, 0.7883, 0.8784, 0.7883, 0.8784, 0.7674, 0.8877, 0.7674, 0.7883, 0.02455, 0.7883, 0.4456, 0.7754, 0.4456, 0.7754, 0.02455, 0.03978, 0.5169, 0.02094, 0.5169, 0.02094, 0.4936, 0.03978, 0.4936, 0.1696, 0.5169, 0.1928, 0.5169, 0.1928, 0.5299, 0.1696, 0.5299, 1.0, 0.2714, 0.9812, 0.2714, 0.9812, 0.2585, 1.0, 0.2585, 0.03978, 0.02585, 0.02094, 0.02585, 0.02094, 0.0, 0.03978, 0.0, 0.4237, 0.5567, 0.4145, 0.5567, 0.4145, 0.5379, 0.4237, 0.5379, 0.4237, 0.7263, 0.4145, 0.7263, 0.4145, 0.5567, 0.4237, 0.5567, 0.2094, 0.02585, 0.03978, 0.02585, 0.03978, 0.0, 0.2094, 5.96e-08, 0.8526, 0.6924, 0.8526, 0.2714, 0.8655, 0.2714, 0.8655, 0.6924, 0.1696, 0.938, 4.47e-08, 0.938, 0.0, 0.5169, 0.1696, 0.5169, 0.2094, 0.5169, 0.03978, 0.5169, 0.03978, 0.4936, 0.2094, 0.4936, 0.7883, 0.4678, 0.7883, 0.4899, 0.7754, 0.4899, 0.7754, 0.4678, 0.496, 0.4936, 0.4772, 0.4936, 0.4772, 0.4714, 0.496, 0.4714, 0.496, 0.5169, 0.4772, 0.5169, 0.4772, 0.4936, 0.496, 0.4936, 0.496, 0.4714, 0.4772, 0.4714, 0.4772, 0.0504, 0.496, 0.0504, 0.496, 0.0504, 0.4772, 0.0504, 0.4772, 0.02585, 0.496, 0.02585, 0.496, 0.02585, 0.4772, 0.02585, 0.4772, 0.0, 0.496, 0.0, 0.8877, 0.7674, 0.8784, 0.7674, 0.8784, 0.7485, 0.8877, 0.7485, 0.7754, 0.911, 0.7754, 0.9355, 0.5169, 0.9355, 0.5169, 0.911, 0.8116, 0.6924, 0.7883, 0.6924, 0.7883, 0.2714, 0.8116, 0.2714, 0.4459, 0.5169, 0.4691, 0.5169, 0.4691, 0.7754, 0.4459, 0.7754, 0.4237, 0.5169, 0.4459, 0.5169, 0.4459, 0.7754, 0.4237, 0.7754, 0.8304, 0.6924, 0.8116, 0.6924, 0.8116, 0.2714, 0.8304, 0.2714, 0.8116, 0.2585, 0.7883, 0.2585, 0.7883, 0.0, 0.8116, 0.0, 0.8304, 0.6924, 0.8304, 0.862, 0.8059, 0.862, 0.8059, 0.6924, 0.8747, 0.6924, 0.8747, 0.862, 0.8526, 0.862, 0.8526, 0.6924, 0.7883, 0.911, 0.7883, 0.9355, 0.7754, 0.9355, 0.7754, 0.911, 0.9157, 0.441, 0.9157, 0.2714, 0.9286, 0.2714, 0.9286, 0.441, 0.8116, 0.2714, 0.7883, 0.2714, 0.7883, 0.2585, 0.8116, 0.2585, 0.7883, 0.0, 0.7883, 0.02455, 0.7754, 0.02455, 0.7754, 0.0, 0.1928, 0.5169, 0.3624, 0.5169, 0.3624, 0.5299, 0.1928, 0.5299, 0.7929, 0.862, 0.7929, 0.6924, 0.8059, 0.6924, 0.8059, 0.862, 0.8655, 0.6924, 0.8655, 0.2714, 0.8784, 0.2714, 0.8784, 0.6924, 0.7883, 0.4456, 0.7883, 0.4678, 0.7754, 0.4678, 0.7754, 0.4456, 0.3923, 0.7987, 0.3923, 0.7754, 0.4145, 0.7754, 0.4145, 0.7987, 0.4377, 0.7999, 0.4145, 0.7999, 0.4145, 0.7754, 0.4377, 0.7754, 0.488, 0.7976, 0.4691, 0.7976, 0.4691, 0.7754, 0.488, 0.7754, 0.5112, 0.7999, 0.4924, 0.7999, 0.4924, 0.7754, 0.5112, 0.7754, 0.1696, 0.5299, 0.1928, 0.5299, 0.1928, 0.7883, 0.1696, 0.7883, 1.0, 0.2585, 0.9812, 0.2585, 0.9812, 2.98e-08, 1.0, 2.98e-08, 0.4691, 0.5169, 0.4924, 0.5169, 0.4924, 0.7754, 0.4691, 0.7754, 0.8784, 0.2714, 0.8973, 0.2714, 0.8973, 0.5299, 0.8784, 0.5299, 0.8526, 0.5299, 0.8304, 0.5299, 0.8304, 0.2714, 0.8526, 0.2714, 0.7754, 0.4456, 0.7754, 0.4678, 0.5169, 0.4678, 0.5169, 0.4456, 0.3624, 0.5299, 0.3813, 0.5299, 0.3813, 0.7883, 0.3624, 0.7883, 0.8493, 0.7883, 0.8304, 0.7883, 0.8304, 0.5299, 0.8493, 0.5299, 0.4924, 0.5169, 0.5169, 0.5169, 0.5169, 0.7754, 0.4924, 0.7754, 0.7754, 0.0, 0.7754, 0.02455, 0.5169, 0.02455, 0.5169, 0.0, 0.3813, 0.5169, 0.4058, 0.5169, 0.4058, 0.7754, 0.3813, 0.7754, 0.7754, 0.4678, 0.7754, 0.4899, 0.5169, 0.4899, 0.5169, 0.4678])
me_cube_005.materials.append(None)
me_cube_005.materials.append(mat_material)
me_cube_005.materials.append(mat_normals)
me_cube_005.update()

# ---- objects
ob_cube = bpy.data.objects.new('Cube', me_cube_004)
ob_table_baking = bpy.data.objects.new('Table_Baking', me_cube_005)

# ---- transforms, parenting, visibility, modifiers, constraints
ob_cube.location = (0.0, 0.0, 0.0)
_m = ob_cube.modifiers.new('Bevel', 'BEVEL')
_m.width = 0.5
_m.width_pct = 0.5
_m.segments = 5
ob_table_baking.location = (0.0, 0.0, 0.0)
_m = ob_table_baking.modifiers.new('Bevel', 'BEVEL')
_m.width = 0.5
_m.width_pct = 0.5
_m.segments = 5

# ---- collection membership
col_collection.objects.link(ob_cube)
col_collection.objects.link(ob_table_baking)

# ---- scene / render settings (as saved in the file)
scene.frame_start = 1; scene.frame_end = 250; scene.frame_set(1)
scene.render.engine = 'CYCLES'
scene.cycles.samples = 1024
scene.cycles.sampling_pattern = 'TABULATED_SOBOL'
scene.cycles.use_light_tree = False
scene.cycles.bake_type = 'DIFFUSE'
scene.view_settings.view_transform = 'Filmic'
bpy.context.view_layer.update()

# ---- added for rendering (the .blend has no active camera and no usable light): camera, sun
cam_auto = bpy.data.cameras.new('AutoCamera')
cam_auto.lens = 50.0
cam_auto.sensor_width = 36.0
cam_auto.clip_end = 1000.0
ob_auto_camera = bpy.data.objects.new('AutoCamera', cam_auto)
scene.collection.objects.link(ob_auto_camera)
ob_auto_camera.location = (4.57213, -5.53399, 4.76544)
ob_auto_camera.rotation_euler = (1.09748, -7.21219e-08, 0.694738)
scene.camera = ob_auto_camera
light_auto_sun = bpy.data.lights.new('AutoSun', 'SUN')
light_auto_sun.energy = 3.0
light_auto_sun.angle = 0.0523599
ob_auto_sun = bpy.data.objects.new('AutoSun', light_auto_sun)
scene.collection.objects.link(ob_auto_sun)
ob_auto_sun.rotation_euler = (0.872665, 0.174533, 0.523599)
bpy.context.view_layer.update()
